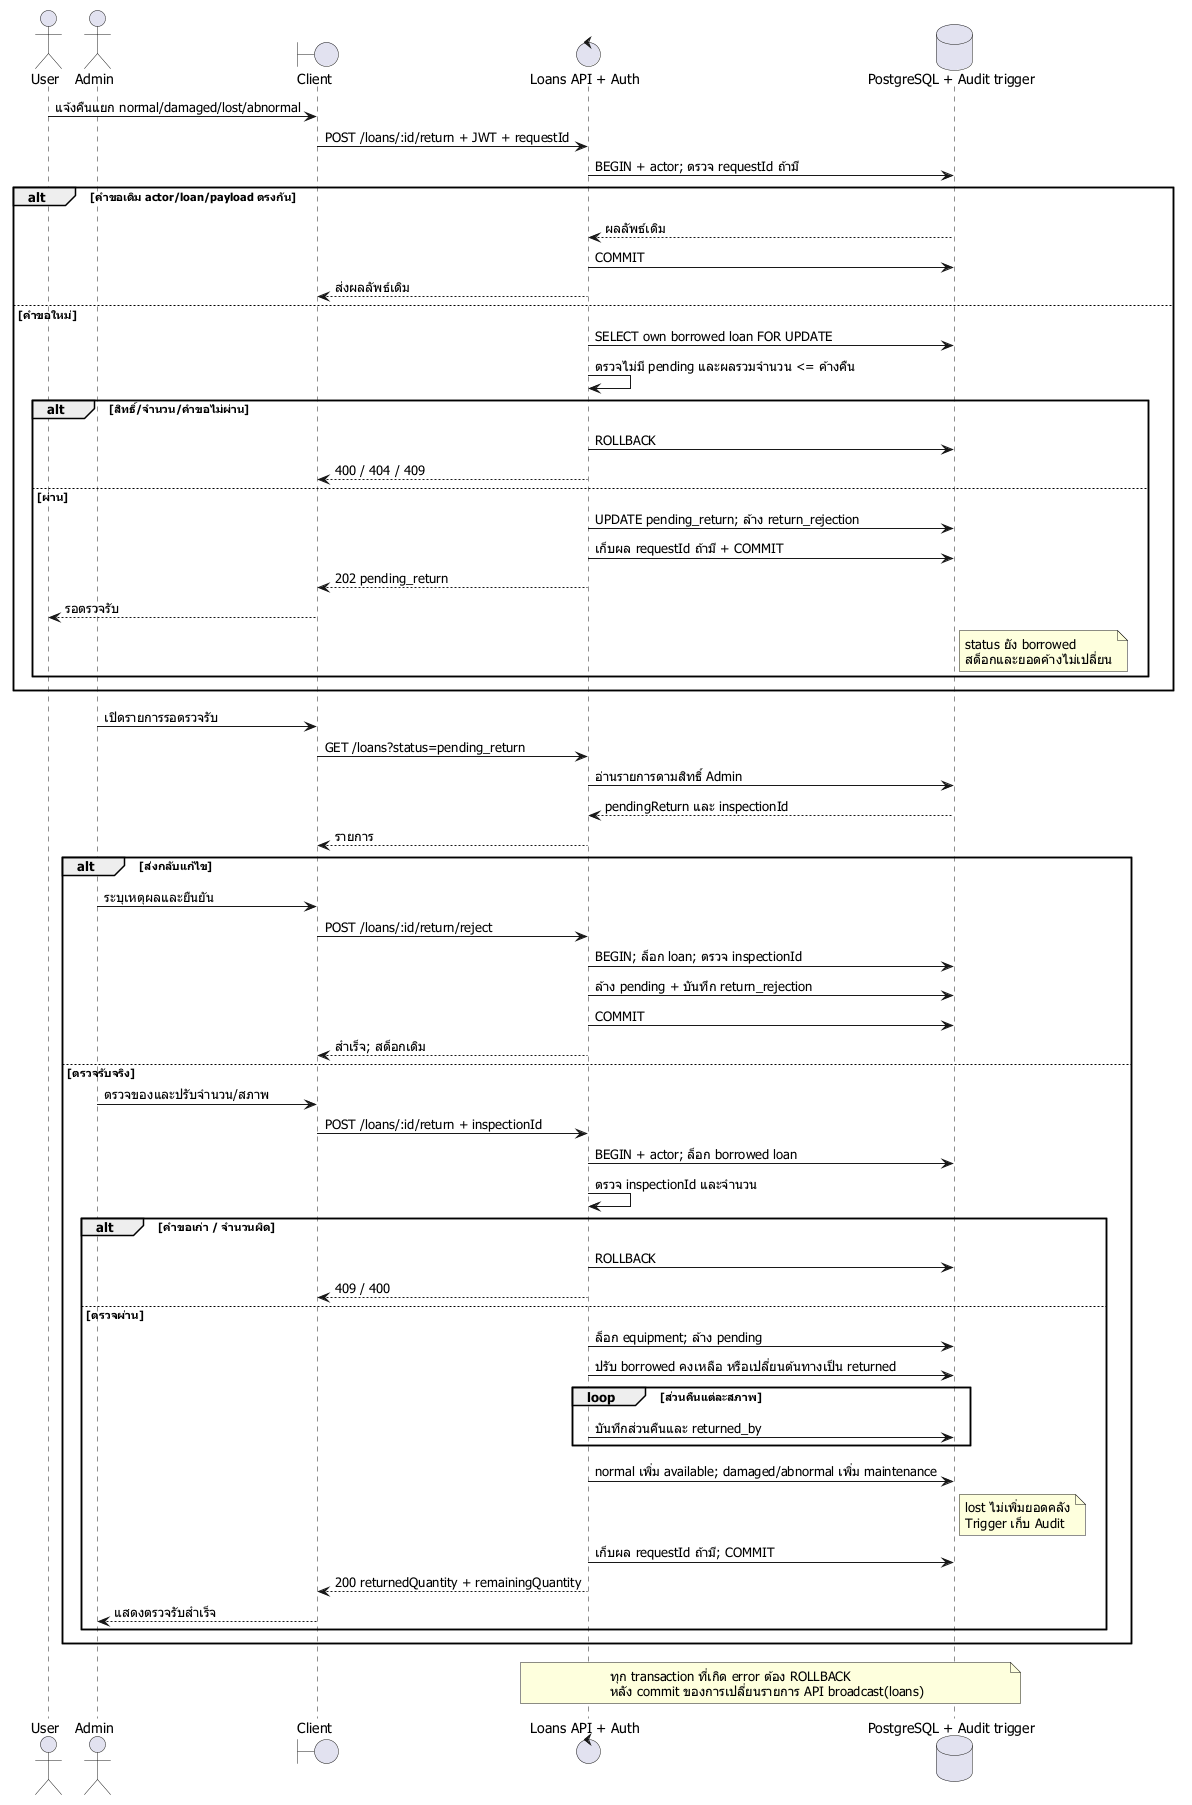

The diagram above was rendered by PlantUML. Its source (embedded in the PNG):
@startuml
skinparam defaultFontName Tahoma
actor "User" as U
actor "Admin" as A
boundary "Client" as UI
control "Loans API + Auth" as API
database "PostgreSQL + Audit trigger" as DB
U -> UI : แจ้งคืนแยก normal/damaged/lost/abnormal
UI -> API : POST /loans/:id/return + JWT + requestId
API -> DB : BEGIN + actor; ตรวจ requestId ถ้ามี
alt คำขอเดิม actor/loan/payload ตรงกัน
  DB --> API : ผลลัพธ์เดิม
  API -> DB : COMMIT
  API --> UI : ส่งผลลัพธ์เดิม
else คำขอใหม่
  API -> DB : SELECT own borrowed loan FOR UPDATE
  API -> API : ตรวจไม่มี pending และผลรวมจำนวน <= ค้างคืน
  alt สิทธิ์/จำนวน/คำขอไม่ผ่าน
    API -> DB : ROLLBACK
    API --> UI : 400 / 404 / 409
  else ผ่าน
    API -> DB : UPDATE pending_return; ล้าง return_rejection
    API -> DB : เก็บผล requestId ถ้ามี + COMMIT
    API --> UI : 202 pending_return
    UI --> U : รอตรวจรับ
    note right of DB : status ยัง borrowed\nสต็อกและยอดค้างไม่เปลี่ยน
  end
end
A -> UI : เปิดรายการรอตรวจรับ
UI -> API : GET /loans?status=pending_return
API -> DB : อ่านรายการตามสิทธิ์ Admin
DB --> API : pendingReturn และ inspectionId
API --> UI : รายการ
alt ส่งกลับแก้ไข
  A -> UI : ระบุเหตุผลและยืนยัน
  UI -> API : POST /loans/:id/return/reject
  API -> DB : BEGIN; ล็อก loan; ตรวจ inspectionId
  API -> DB : ล้าง pending + บันทึก return_rejection
  API -> DB : COMMIT
  API --> UI : สำเร็จ; สต็อกเดิม
else ตรวจรับจริง
  A -> UI : ตรวจของและปรับจำนวน/สภาพ
  UI -> API : POST /loans/:id/return + inspectionId
  API -> DB : BEGIN + actor; ล็อก borrowed loan
  API -> API : ตรวจ inspectionId และจำนวน
  alt คำขอเก่า / จำนวนผิด
    API -> DB : ROLLBACK
    API --> UI : 409 / 400
  else ตรวจผ่าน
    API -> DB : ล็อก equipment; ล้าง pending
    API -> DB : ปรับ borrowed คงเหลือ หรือเปลี่ยนต้นทางเป็น returned
    loop ส่วนคืนแต่ละสภาพ
      API -> DB : บันทึกส่วนคืนและ returned_by
    end
    API -> DB : normal เพิ่ม available; damaged/abnormal เพิ่ม maintenance
    note right of DB : lost ไม่เพิ่มยอดคลัง\nTrigger เก็บ Audit
    API -> DB : เก็บผล requestId ถ้ามี; COMMIT
    API --> UI : 200 returnedQuantity + remainingQuantity
    UI --> A : แสดงตรวจรับสำเร็จ
  end
end
note over API,DB : ทุก transaction ที่เกิด error ต้อง ROLLBACK\nหลัง commit ของการเปลี่ยนรายการ API broadcast(loans)
@enduml